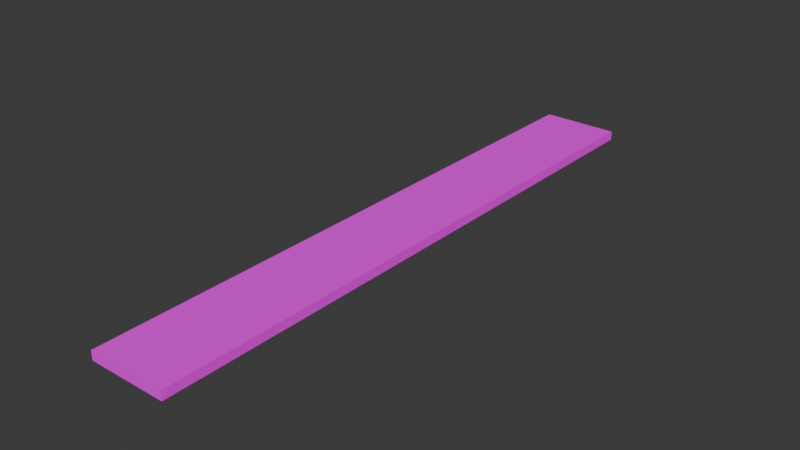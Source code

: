 # Source: ruler001.blend  (saved by Blender 4.4.30; exported with 4.5.12 LTS)
import bpy
from mathutils import Matrix  # noqa: F401  (used for matrix-valued properties, if any)

bpy.ops.wm.read_factory_settings(use_empty=True)
scene = bpy.context.scene
scene.name = 'Scene'

# ---- collections
col_collection = bpy.data.collections.new('Collection'); scene.collection.children.link(col_collection)

# ---- images (referenced by path relative to the original .blend; pixels are not part of the script)
import os
ASSET_DIR = os.environ.get("B2B_ASSET_DIR", "")  # directory of the original .blend (textures are referenced by path, not embedded)
HERE = os.path.dirname(os.path.abspath(__file__))  # packed textures are extracted next to this script under _unpacked/

def load_image(name, relpath, width, height, colorspace="sRGB"):
    """Load a texture the original file referenced (path relative to the .blend, or extracted next to this script)."""
    p = next((c for c in (os.path.join(HERE, relpath), os.path.join(ASSET_DIR, relpath)) if relpath and os.path.exists(c)), "")
    if p:
        img = bpy.data.images.load(p, check_existing=True)
        img.name = name
    else:  # same state as the original file: an image datablock whose file is absent (Cycles renders it pink)
        img = bpy.data.images.new(name, width, height)
        img.source = "FILE"
        img.filepath = "//" + (relpath or name)
    img.colorspace_settings.name = colorspace
    return img
img_debugorange_jpg = load_image('debugOrange.jpg', 'debugOrange.jpg', 1024, 1024, 'sRGB')

# ---- materials (node trees are filled in below, after node groups)
mat_debug_yellow = bpy.data.materials.new('debug_yellow')

# ---- material node trees
mat_debug_yellow.use_nodes = True; mat_debug_yellow.node_tree.nodes.clear()
_N = mat_debug_yellow.node_tree.nodes; _L = mat_debug_yellow.node_tree.links
n0 = _N.new('ShaderNodeBsdfPrincipled'); n0.name = 'Principled BSDF'; n0.location = (10, 300)
n0.inputs[1].default_value = 0.5
n0.inputs[2].default_value = 1.0
n1 = _N.new('ShaderNodeOutputMaterial'); n1.name = 'Material Output'; n1.location = (300, 300)
n2 = _N.new('ShaderNodeTexImage'); n2.name = 'Image Texture'; n2.location = (-280, 280)
n2.image = img_debugorange_jpg
_L.new(n0.outputs[0], n1.inputs[0])
_L.new(n2.outputs[0], n0.inputs[0])
n1.is_active_output = True

# ---- world
world_world = bpy.data.worlds.new('World'); scene.world = world_world
world_world.use_nodes = True; world_world.node_tree.nodes.clear()
_N = world_world.node_tree.nodes; _L = world_world.node_tree.links
n0 = _N.new('ShaderNodeOutputWorld'); n0.name = 'World Output'; n0.location = (300, 300)
n1 = _N.new('ShaderNodeBackground'); n1.name = 'Background'; n1.location = (10, 300)
n1.inputs[0].default_value = (0.05088, 0.05088, 0.05088, 1.0)
_L.new(n1.outputs[0], n0.inputs[0])
n0.is_active_output = True
world_world.color = (0.05088, 0.05088, 0.05088)
world_world.sun_shadow_jitter_overblur = 0.0

# ---- meshes
me_cube_007 = bpy.data.meshes.new('Cube.007')
me_cube_007.from_pydata([(-1.0, -6.0, -1.0), (-1.0, -6.0, 1.0), (-1.0, 7.0, -1.0), (-1.0, 7.0, 1.0), (1.0, -6.0, -1.0), (1.0, -6.0, 1.0), (1.0, 7.0, -1.0), (1.0, 7.0, 1.0), (-1.0, 6.235, -1.0), (-1.0, 5.471, -1.0), (-1.0, 4.706, -1.0), (-1.0, 3.941, -1.0), (-1.0, 3.176, -1.0), (-1.0, 2.412, -1.0), (-1.0, 1.647, -1.0), (-1.0, 0.8824, -1.0), (-1.0, 0.1176, -1.0), (-1.0, -0.6471, -1.0), (-1.0, -1.412, -1.0), (-1.0, -2.176, -1.0), (-1.0, -2.941, -1.0), (-1.0, -3.706, -1.0), (-1.0, -4.471, -1.0), (-1.0, -5.235, -1.0), (-1.0, -5.235, 1.0), (-1.0, -4.471, 1.0), (-1.0, -3.706, 1.0), (-1.0, -2.941, 1.0), (-1.0, -2.176, 1.0), (-1.0, -1.412, 1.0), (-1.0, -0.6471, 1.0), (-1.0, 0.1176, 1.0), (-1.0, 0.8824, 1.0), (-1.0, 1.647, 1.0), (-1.0, 2.412, 1.0), (-1.0, 3.176, 1.0), (-1.0, 3.941, 1.0), (-1.0, 4.706, 1.0), (-1.0, 5.471, 1.0), (-1.0, 6.235, 1.0), (1.0, -5.235, -1.0), (1.0, -4.471, -1.0), (1.0, -3.706, -1.0), (1.0, -2.941, -1.0), (1.0, -2.176, -1.0), (1.0, -1.412, -1.0), (1.0, -0.6471, -1.0), (1.0, 0.1176, -1.0), (1.0, 0.8824, -1.0), (1.0, 1.647, -1.0), (1.0, 2.412, -1.0), (1.0, 3.176, -1.0), (1.0, 3.941, -1.0), (1.0, 4.706, -1.0), (1.0, 5.471, -1.0), (1.0, 6.235, -1.0), (1.0, 6.235, 1.0), (1.0, 5.471, 1.0), (1.0, 4.706, 1.0), (1.0, 3.941, 1.0), (1.0, 3.176, 1.0), (1.0, 2.412, 1.0), (1.0, 1.647, 1.0), (1.0, 0.8824, 1.0), (1.0, 0.1176, 1.0), (1.0, -0.6471, 1.0), (1.0, -1.412, 1.0), (1.0, -2.176, 1.0), (1.0, -2.941, 1.0), (1.0, -3.706, 1.0), (1.0, -4.471, 1.0), (1.0, -5.235, 1.0)], [], [(8, 39, 3, 2), (2, 3, 7, 6), (40, 71, 5, 4), (4, 5, 1, 0), (23, 40, 4, 0), (71, 24, 1, 5), (7, 3, 39, 56), (56, 39, 38, 57), (57, 38, 37, 58), (58, 37, 36, 59), (59, 36, 35, 60), (60, 35, 34, 61), (61, 34, 33, 62), (62, 33, 32, 63), (63, 32, 31, 64), (64, 31, 30, 65), (65, 30, 29, 66), (66, 29, 28, 67), (67, 28, 27, 68), (68, 27, 26, 69), (69, 26, 25, 70), (70, 25, 24, 71), (2, 6, 55, 8), (8, 55, 54, 9), (9, 54, 53, 10), (10, 53, 52, 11), (11, 52, 51, 12), (12, 51, 50, 13), (13, 50, 49, 14), (14, 49, 48, 15), (15, 48, 47, 16), (16, 47, 46, 17), (17, 46, 45, 18), (18, 45, 44, 19), (19, 44, 43, 20), (20, 43, 42, 21), (21, 42, 41, 22), (22, 41, 40, 23), (6, 7, 56, 55), (55, 56, 57, 54), (54, 57, 58, 53), (53, 58, 59, 52), (52, 59, 60, 51), (51, 60, 61, 50), (50, 61, 62, 49), (49, 62, 63, 48), (48, 63, 64, 47), (47, 64, 65, 46), (46, 65, 66, 45), (45, 66, 67, 44), (44, 67, 68, 43), (43, 68, 69, 42), (42, 69, 70, 41), (41, 70, 71, 40), (0, 1, 24, 23), (23, 24, 25, 22), (22, 25, 26, 21), (21, 26, 27, 20), (20, 27, 28, 19), (19, 28, 29, 18), (18, 29, 30, 17), (17, 30, 31, 16), (16, 31, 32, 15), (15, 32, 33, 14), (14, 33, 34, 13), (13, 34, 35, 12), (12, 35, 36, 11), (11, 36, 37, 10), (10, 37, 38, 9), (9, 38, 39, 8)])
_uv = me_cube_007.uv_layers.new(name='UVMap')
_uv.uv.foreach_set('vector', [0.375, 0.2353, 0.625, 0.2353, 0.625, 0.25, 0.375, 0.25, 0.375, 0.25, 0.625, 0.25, 0.625, 0.5, 0.375, 0.5, 0.375, 0.7353, 0.625, 0.7353, 0.625, 0.75, 0.375, 0.75, 0.375, 0.75, 0.625, 0.75, 0.625, 1.0, 0.375, 1.0, 0.125, 0.7353, 0.375, 0.7353, 0.375, 0.75, 0.125, 0.75, 0.625, 0.7353, 0.875, 0.7353, 0.875, 0.75, 0.625, 0.75, 0.625, 0.5, 0.875, 0.5, 0.875, 0.5147, 0.625, 0.5147, 0.625, 0.5147, 0.875, 0.5147, 0.875, 0.5294, 0.625, 0.5294, 0.625, 0.5294, 0.875, 0.5294, 0.875, 0.5441, 0.625, 0.5441, 0.625, 0.5441, 0.875, 0.5441, 0.875, 0.5588, 0.625, 0.5588, 0.625, 0.5588, 0.875, 0.5588, 0.875, 0.5735, 0.625, 0.5735, 0.625, 0.5735, 0.875, 0.5735, 0.875, 0.5882, 0.625, 0.5882, 0.625, 0.5882, 0.875, 0.5882, 0.875, 0.6029, 0.625, 0.6029, 0.625, 0.6029, 0.875, 0.6029, 0.875, 0.6176, 0.625, 0.6176, 0.625, 0.6176, 0.875, 0.6176, 0.875, 0.6324, 0.625, 0.6324, 0.625, 0.6324, 0.875, 0.6324, 0.875, 0.6471, 0.625, 0.6471, 0.625, 0.6471, 0.875, 0.6471, 0.875, 0.6618, 0.625, 0.6618, 0.625, 0.6618, 0.875, 0.6618, 0.875, 0.6765, 0.625, 0.6765, 0.625, 0.6765, 0.875, 0.6765, 0.875, 0.6912, 0.625, 0.6912, 0.625, 0.6912, 0.875, 0.6912, 0.875, 0.7059, 0.625, 0.7059, 0.625, 0.7059, 0.875, 0.7059, 0.875, 0.7206, 0.625, 0.7206, 0.625, 0.7206, 0.875, 0.7206, 0.875, 0.7353, 0.625, 0.7353, 0.125, 0.5, 0.375, 0.5, 0.375, 0.5147, 0.125, 0.5147, 0.125, 0.5147, 0.375, 0.5147, 0.375, 0.5294, 0.125, 0.5294, 0.125, 0.5294, 0.375, 0.5294, 0.375, 0.5441, 0.125, 0.5441, 0.125, 0.5441, 0.375, 0.5441, 0.375, 0.5588, 0.125, 0.5588, 0.125, 0.5588, 0.375, 0.5588, 0.375, 0.5735, 0.125, 0.5735, 0.125, 0.5735, 0.375, 0.5735, 0.375, 0.5882, 0.125, 0.5882, 0.125, 0.5882, 0.375, 0.5882, 0.375, 0.6029, 0.125, 0.6029, 0.125, 0.6029, 0.375, 0.6029, 0.375, 0.6176, 0.125, 0.6176, 0.125, 0.6176, 0.375, 0.6176, 0.375, 0.6324, 0.125, 0.6324, 0.125, 0.6324, 0.375, 0.6324, 0.375, 0.6471, 0.125, 0.6471, 0.125, 0.6471, 0.375, 0.6471, 0.375, 0.6618, 0.125, 0.6618, 0.125, 0.6618, 0.375, 0.6618, 0.375, 0.6765, 0.125, 0.6765, 0.125, 0.6765, 0.375, 0.6765, 0.375, 0.6912, 0.125, 0.6912, 0.125, 0.6912, 0.375, 0.6912, 0.375, 0.7059, 0.125, 0.7059, 0.125, 0.7059, 0.375, 0.7059, 0.375, 0.7206, 0.125, 0.7206, 0.125, 0.7206, 0.375, 0.7206, 0.375, 0.7353, 0.125, 0.7353, 0.375, 0.5, 0.625, 0.5, 0.625, 0.5147, 0.375, 0.5147, 0.375, 0.5147, 0.625, 0.5147, 0.625, 0.5294, 0.375, 0.5294, 0.375, 0.5294, 0.625, 0.5294, 0.625, 0.5441, 0.375, 0.5441, 0.375, 0.5441, 0.625, 0.5441, 0.625, 0.5588, 0.375, 0.5588, 0.375, 0.5588, 0.625, 0.5588, 0.625, 0.5735, 0.375, 0.5735, 0.375, 0.5735, 0.625, 0.5735, 0.625, 0.5882, 0.375, 0.5882, 0.375, 0.5882, 0.625, 0.5882, 0.625, 0.6029, 0.375, 0.6029, 0.375, 0.6029, 0.625, 0.6029, 0.625, 0.6176, 0.375, 0.6176, 0.375, 0.6176, 0.625, 0.6176, 0.625, 0.6324, 0.375, 0.6324, 0.375, 0.6324, 0.625, 0.6324, 0.625, 0.6471, 0.375, 0.6471, 0.375, 0.6471, 0.625, 0.6471, 0.625, 0.6618, 0.375, 0.6618, 0.375, 0.6618, 0.625, 0.6618, 0.625, 0.6765, 0.375, 0.6765, 0.375, 0.6765, 0.625, 0.6765, 0.625, 0.6912, 0.375, 0.6912, 0.375, 0.6912, 0.625, 0.6912, 0.625, 0.7059, 0.375, 0.7059, 0.375, 0.7059, 0.625, 0.7059, 0.625, 0.7206, 0.375, 0.7206, 0.375, 0.7206, 0.625, 0.7206, 0.625, 0.7353, 0.375, 0.7353, 0.375, 0.0, 0.625, 0.0, 0.625, 0.01471, 0.375, 0.01471, 0.375, 0.01471, 0.625, 0.01471, 0.625, 0.02941, 0.375, 0.02941, 0.375, 0.02941, 0.625, 0.02941, 0.625, 0.04412, 0.375, 0.04412, 0.375, 0.04412, 0.625, 0.04412, 0.625, 0.05882, 0.375, 0.05882, 0.375, 0.05882, 0.625, 0.05882, 0.625, 0.07353, 0.375, 0.07353, 0.375, 0.07353, 0.625, 0.07353, 0.625, 0.08824, 0.375, 0.08824, 0.375, 0.08824, 0.625, 0.08824, 0.625, 0.1029, 0.375, 0.1029, 0.375, 0.1029, 0.625, 0.1029, 0.625, 0.1176, 0.375, 0.1176, 0.375, 0.1176, 0.625, 0.1176, 0.625, 0.1324, 0.375, 0.1324, 0.375, 0.1324, 0.625, 0.1324, 0.625, 0.1471, 0.375, 0.1471, 0.375, 0.1471, 0.625, 0.1471, 0.625, 0.1618, 0.375, 0.1618, 0.375, 0.1618, 0.625, 0.1618, 0.625, 0.1765, 0.375, 0.1765, 0.375, 0.1765, 0.625, 0.1765, 0.625, 0.1912, 0.375, 0.1912, 0.375, 0.1912, 0.625, 0.1912, 0.625, 0.2059, 0.375, 0.2059, 0.375, 0.2059, 0.625, 0.2059, 0.625, 0.2206, 0.375, 0.2206, 0.375, 0.2206, 0.625, 0.2206, 0.625, 0.2353, 0.375, 0.2353])
me_cube_007.materials.append(mat_debug_yellow)
me_cube_007.update()
arm_armature = bpy.data.armatures.new('Armature')  # bones are not reproduced

# ---- objects
ob_cube_002 = bpy.data.objects.new('Cube.002', me_cube_007)
ob_armature = bpy.data.objects.new('Armature', arm_armature)

# ---- transforms, parenting, visibility, modifiers, constraints
ob_cube_002.parent = ob_armature
ob_cube_002.matrix_parent_inverse = Matrix(((1.0, 8.449e-19, 1.935e-17, 58.71), (1.935e-17, 7.55e-08, -1.0, -0.08921), (-8.449e-19, 1.0, 7.55e-08, -48.35), (-0.0, -0.0, -0.0, 1.0)))
ob_cube_002.location = (-58.71, 48.35, -0.03494)
ob_cube_002.scale = (0.8373, 1.0, 0.09692)
_vg = ob_cube_002.vertex_groups.new(name='Bone')
for _i, _w in zip([0, 1, 4, 5, 13, 14, 15, 16, 17, 18, 19, 20, 21, 22, 23, 24, 25, 26, 27, 28, 29, 30, 31, 32, 33, 34, 40, 41, 42, 43, 44, 45, 46, 47, 48, 49, 50, 61, 62, 63, 64, 65, 66, 67, 68, 69, 70, 71], [0.9957, 0.9957, 0.9957, 0.9957, 0.0358, 0.1871, 0.8125, 0.9557, 0.984, 0.9905, 0.993, 0.9942, 0.9949, 0.9953, 0.9956, 0.9956, 0.9953, 0.9949, 0.9942, 0.993, 0.9906, 0.9842, 0.9565, 0.8149, 0.1847, 0.03412, 0.9956, 0.9953, 0.9949, 0.9942, 0.993, 0.9905, 0.984, 0.9557, 0.8125, 0.1871, 0.0358, 0.03412, 0.1847, 0.8149, 0.9565, 0.9842, 0.9906, 0.993, 0.9942, 0.9949, 0.9953, 0.9956]): _vg.add([_i], _w, 'REPLACE')
_vg = ob_cube_002.vertex_groups.new(name='Bone.001')
for _i, _w in zip([12, 13, 14, 15, 16, 31, 32, 33, 34, 35, 47, 48, 49, 50, 51, 60, 61, 62, 63, 64], [0.0162, 0.1443, 0.6256, 0.1446, 0.01838, 0.01711, 0.1429, 0.6305, 0.1427, 0.01496, 0.01838, 0.1446, 0.6256, 0.1443, 0.0162, 0.01496, 0.1427, 0.6305, 0.1429, 0.01711]): _vg.add([_i], _w, 'REPLACE')
_vg = ob_cube_002.vertex_groups.new(name='Bone.002')
for _i, _w in zip([11, 12, 13, 14, 15, 32, 33, 34, 35, 36, 48, 49, 50, 51, 52, 59, 60, 61, 62, 63], [0.01619, 0.1443, 0.6256, 0.1443, 0.01631, 0.01506, 0.1427, 0.6305, 0.1427, 0.01495, 0.01631, 0.1443, 0.6256, 0.1443, 0.01619, 0.01495, 0.1427, 0.6305, 0.1427, 0.01506]): _vg.add([_i], _w, 'REPLACE')
_vg = ob_cube_002.vertex_groups.new(name='Bone.003')
for _i, _w in zip([9, 10, 11, 12, 13, 14, 33, 34, 35, 36, 37, 38, 49, 50, 51, 52, 53, 54, 57, 58, 59, 60, 61, 62], [0.03139, 0.1774, 0.7699, 0.7699, 0.1774, 0.03135, 0.02978, 0.1752, 0.7732, 0.7732, 0.1752, 0.02981, 0.03135, 0.1774, 0.7699, 0.7699, 0.1774, 0.03138, 0.02981, 0.1752, 0.7732, 0.7732, 0.1752, 0.02978]): _vg.add([_i], _w, 'REPLACE')
_vg = ob_cube_002.vertex_groups.new(name='Bone.004')
for _i, _w in zip([8, 9, 10, 11, 12, 35, 36, 37, 38, 39, 51, 52, 53, 54, 55, 56, 57, 58, 59, 60], [0.01698, 0.1444, 0.6256, 0.1443, 0.0162, 0.01495, 0.1427, 0.6305, 0.1428, 0.01558, 0.0162, 0.1443, 0.6256, 0.1444, 0.01676, 0.01567, 0.1428, 0.6305, 0.1427, 0.01495]): _vg.add([_i], _w, 'REPLACE')
_vg = ob_cube_002.vertex_groups.new(name='Bone.005')
for _i, _w in zip([2, 3, 6, 7, 8, 9, 10, 11, 36, 37, 38, 39, 52, 53, 54, 55, 56, 57, 58, 59], [0.03372, 0.02475, 0.02421, 0.03133, 0.146, 0.6259, 0.1444, 0.01623, 0.01499, 0.1428, 0.6308, 0.1441, 0.01623, 0.1444, 0.6259, 0.1455, 0.1443, 0.6308, 0.1428, 0.01499]): _vg.add([_i], _w, 'REPLACE')
_vg = ob_cube_002.vertex_groups.new(name='Bone.006')
for _i, _w in zip([2, 3, 6, 7, 8, 9, 10, 37, 38, 39, 53, 54, 55, 56, 57, 58], [0.5642, 0.5577, 0.557, 0.5629, 0.7218, 0.1663, 0.02626, 0.02479, 0.1642, 0.725, 0.02624, 0.1662, 0.7211, 0.7253, 0.1642, 0.02478]): _vg.add([_i], _w, 'REPLACE')
_vg = ob_cube_002.vertex_groups.new(name='Bone.007')
for _i, _w in zip([2, 3, 6, 7, 8, 39, 55, 56], [0.3815, 0.3938, 0.3949, 0.3844, 0.08872, 0.08849, 0.09009, 0.08792]): _vg.add([_i], _w, 'REPLACE')
_m = ob_cube_002.modifiers.new('Armature', 'ARMATURE')
_m.object = ob_armature
ob_armature.location = (0.0, 0.0, -0.02713)
ob_armature.rotation_euler = (-1.571, -1.935e-17, 8.449e-19)
ob_armature.show_in_front = True

# ---- collection membership
col_collection.objects.link(ob_cube_002)
col_collection.objects.link(ob_armature)

# ---- scene / render settings (as saved in the file)
scene.frame_start = 1; scene.frame_end = 250; scene.frame_set(22)
scene.render.engine = 'BLENDER_EEVEE_NEXT'
bpy.context.view_layer.update()

# ---- added for rendering (the .blend has no active camera and no usable light): camera, sun
cam_auto = bpy.data.cameras.new('AutoCamera')
cam_auto.lens = 50.0
cam_auto.sensor_width = 36.0
cam_auto.clip_end = 1000.0
ob_auto_camera = bpy.data.objects.new('AutoCamera', cam_auto)
scene.collection.objects.link(ob_auto_camera)
ob_auto_camera.location = (12.1286, -14.0543, 9.73003)
ob_auto_camera.rotation_euler = (1.09748, -7.21219e-08, 0.694738)
scene.camera = ob_auto_camera
light_auto_sun = bpy.data.lights.new('AutoSun', 'SUN')
light_auto_sun.energy = 3.0
light_auto_sun.angle = 0.0523599
ob_auto_sun = bpy.data.objects.new('AutoSun', light_auto_sun)
scene.collection.objects.link(ob_auto_sun)
ob_auto_sun.rotation_euler = (0.872665, 0.174533, 0.523599)
bpy.context.view_layer.update()
